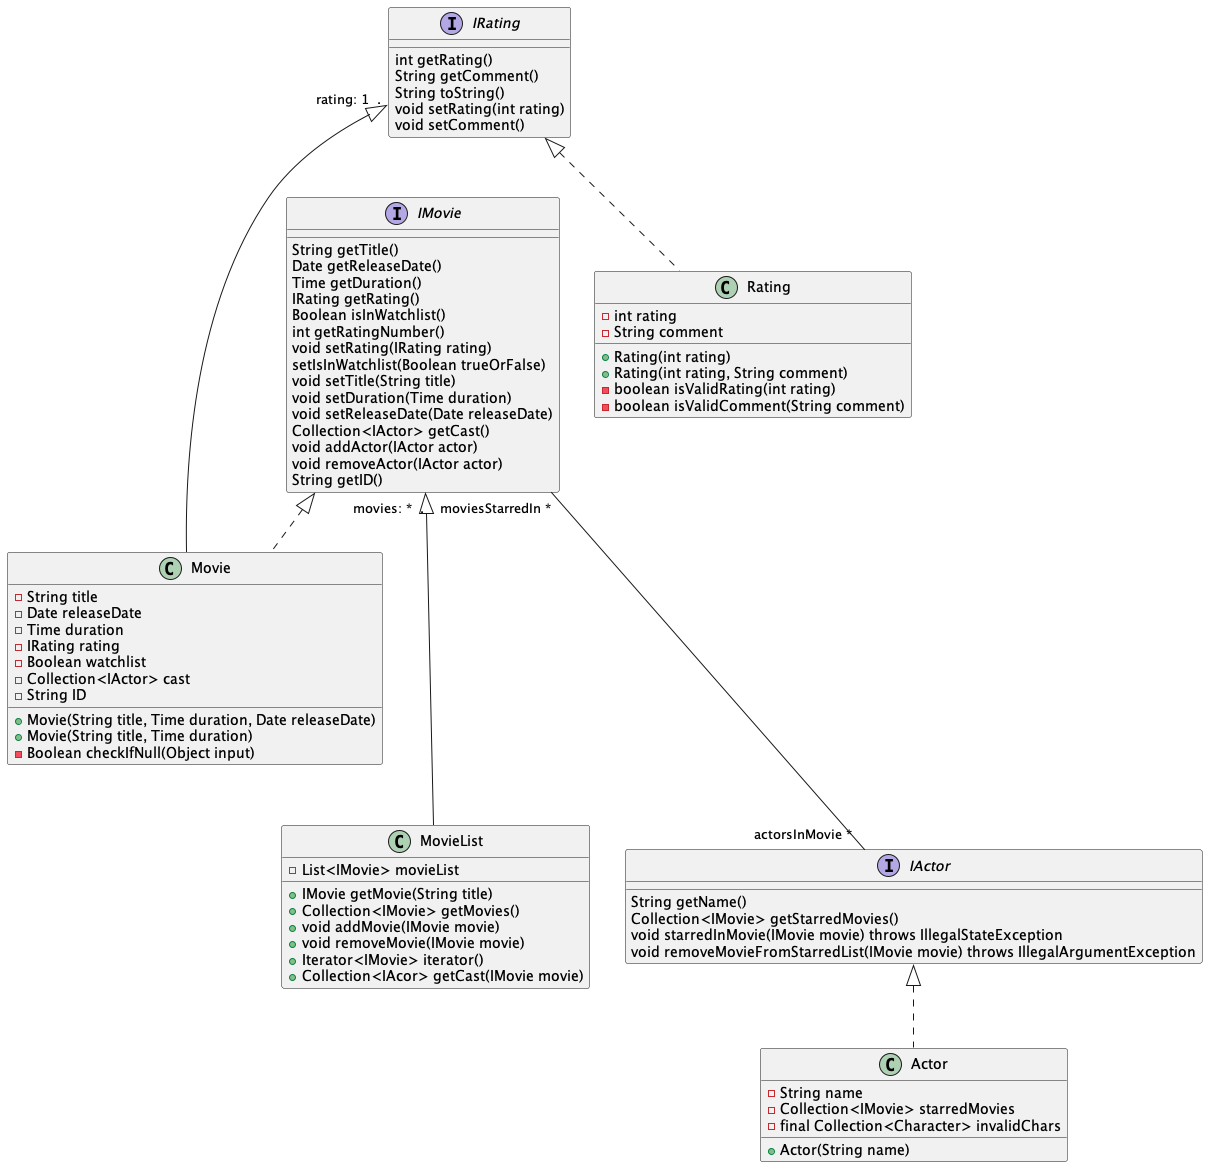

The diagram above was rendered by PlantUML. Its source (embedded in the PNG):
@startuml "core-class-diagran"


interface IMovie {
    String getTitle()
    Date getReleaseDate()
    Time getDuration()
    IRating getRating()
    Boolean isInWatchlist()
    int getRatingNumber()
    void setRating(IRating rating)
    setIsInWatchlist(Boolean trueOrFalse)
    void setTitle(String title)
    void setDuration(Time duration)
    void setReleaseDate(Date releaseDate)
    Collection<IActor> getCast()
    void addActor(IActor actor)
    void removeActor(IActor actor)
    String getID()
}

class Movie {
    - String title
    - Date releaseDate
    - Time duration
    - IRating rating
    - Boolean watchlist
    - Collection<IActor> cast
    - String ID
    + Movie(String title, Time duration, Date releaseDate)
    + Movie(String title, Time duration)
    - Boolean checkIfNull(Object input)
}

interface IRating {
    int getRating()
    String getComment()
    String toString()
    void setRating(int rating)
    void setComment()
}

class Rating {
    - int rating
    - String comment
    + Rating(int rating)
    + Rating(int rating, String comment)
    - boolean isValidRating(int rating)
    - boolean isValidComment(String comment)
}

class MovieList {
    - List<IMovie> movieList
    + IMovie getMovie(String title)
    + Collection<IMovie> getMovies()
    + void addMovie(IMovie movie)
    + void removeMovie(IMovie movie)
    + Iterator<IMovie> iterator()
    + Collection<IAcor> getCast(IMovie movie)
}

interface IActor {
    String getName()
    Collection<IMovie> getStarredMovies()
    void starredInMovie(IMovie movie) throws IllegalStateException
    void removeMovieFromStarredList(IMovie movie) throws IllegalArgumentException
}

class Actor {
    - String name
    - Collection<IMovie> starredMovies
    - final Collection<Character> invalidChars
    + Actor(String name)
}

IMovie "movies: *  ." <|--- MovieList
IRating "rating: 1  ." <|--- Movie
IMovie "moviesStarredIn * " --- "actorsInMovie *" IActor
IMovie <|.. Movie
IRating <|.. Rating
IActor <|.. Actor



@enduml